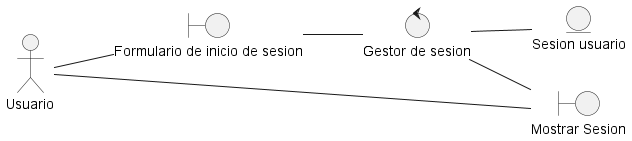

The diagram above was rendered by PlantUML. Its source (embedded in the PNG):
@startuml DisciplinaDeAnalisisDiagramaDeClaseIniciarSesion
left to right direction

actor "Usuario" as usuario

entity "Sesion usuario" as sesionUsuario

boundary "Formulario de inicio de sesion" as vistaIniciarSesion
boundary "Mostrar Sesion" as vistaSesion

control "Gestor de sesion" as ctrlGestorSesion

usuario -- vistaIniciarSesion
vistaIniciarSesion -- ctrlGestorSesion
ctrlGestorSesion -- sesionUsuario
ctrlGestorSesion -- vistaSesion
usuario -- vistaSesion

@enduml